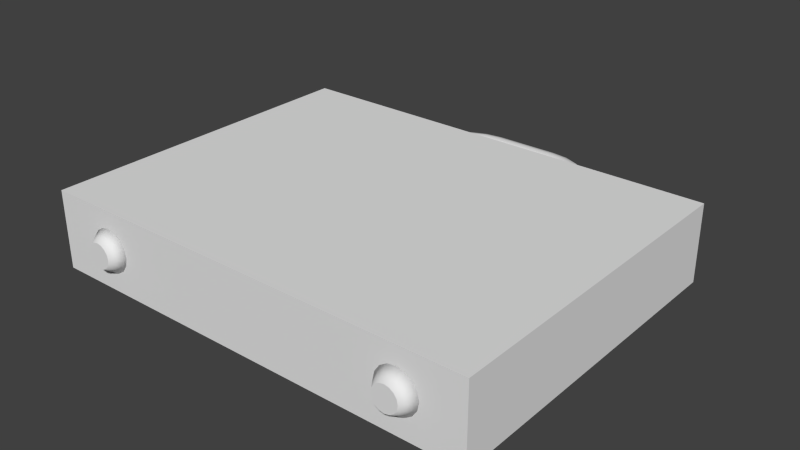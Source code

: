 # Source: suitcase.blend  (saved by Blender 2.69.0; exported with 4.5.12 LTS)
import bpy
from mathutils import Matrix  # noqa: F401  (used for matrix-valued properties, if any)

bpy.ops.wm.read_factory_settings(use_empty=True)
scene = bpy.context.scene
scene.name = 'Scene'

# ---- collections
col_collection_1 = bpy.data.collections.new('Collection 1'); scene.collection.children.link(col_collection_1)

# ---- world
world_world = bpy.data.worlds.new('World'); scene.world = world_world
world_world.color = (0.05088, 0.05088, 0.05088)
world_world.use_sun_shadow = False
world_world.sun_shadow_jitter_overblur = 0.0
world_world.cycles.sampling_method = 'MANUAL'
world_world.cycles.sample_map_resolution = 256

# ---- meshes
me_cube_001 = bpy.data.meshes.new('Cube.001')
me_cube_001.from_pydata([(0.07946, 0.2059, 4.079e-10), (0.078, 0.2059, 0.005448), (0.07402, 0.2059, 0.009436), (0.06857, 0.2059, 0.0109), (0.06312, 0.2059, 0.009436), (0.05913, 0.2059, 0.005448), (0.05767, 0.2059, 4.079e-10), (0.05913, 0.2059, -0.005448), (0.06312, 0.2059, -0.009436), (0.06857, 0.2059, -0.0109), (0.07402, 0.2059, -0.009436), (0.078, 0.2059, -0.005448), (0.07761, 0.22, 4.079e-10), (0.0762, 0.2196, 0.005448), (0.07235, 0.2186, 0.009436), (0.06708, 0.2172, 0.0109), (0.06182, 0.2158, 0.009436), (0.05797, 0.2147, 0.005448), (0.05656, 0.2144, 4.079e-10), (0.05797, 0.2147, -0.005448), (0.06182, 0.2158, -0.009436), (0.06708, 0.2172, -0.0109), (0.07235, 0.2186, -0.009436), (0.0762, 0.2196, -0.005448), (0.07217, 0.2331, 4.079e-10), (0.0709, 0.2324, 0.005448), (0.06745, 0.2304, 0.009436), (0.06273, 0.2277, 0.0109), (0.05801, 0.225, 0.009436), (0.05456, 0.223, 0.005448), (0.05329, 0.2222, 4.079e-10), (0.05456, 0.223, -0.005448), (0.05801, 0.225, -0.009436), (0.06273, 0.2277, -0.0109), (0.06745, 0.2304, -0.009436), (0.0709, 0.2324, -0.005448), (0.06351, 0.2444, 4.079e-10), (0.06248, 0.2434, 0.005448), (0.05965, 0.2406, 0.009436), (0.0558, 0.2367, 0.0109), (0.05195, 0.2329, 0.009436), (0.04913, 0.2301, 0.005448), (0.0481, 0.229, 4.079e-10), (0.04913, 0.2301, -0.005448), (0.05195, 0.2329, -0.009436), (0.0558, 0.2367, -0.0109), (0.05965, 0.2406, -0.009436), (0.06248, 0.2434, -0.005448), (0.05222, 0.2531, 4.079e-10), (0.05149, 0.2518, 0.005448), (0.0495, 0.2484, 0.009436), (0.04678, 0.2436, 0.0109), (0.04405, 0.2389, 0.009436), (0.04206, 0.2355, 0.005448), (0.04133, 0.2342, 4.079e-10), (0.04206, 0.2355, -0.005448), (0.04405, 0.2389, -0.009436), (0.04678, 0.2436, -0.0109), (0.0495, 0.2484, -0.009436), (0.05149, 0.2518, -0.005448), (0.03908, 0.2585, 4.079e-10), (0.03871, 0.2571, 0.005448), (0.03767, 0.2533, 0.009436), (0.03626, 0.248, 0.0109), (0.03485, 0.2427, 0.009436), (0.03382, 0.2389, 0.005448), (0.03344, 0.2375, 4.079e-10), (0.03382, 0.2389, -0.005448), (0.03485, 0.2427, -0.009436), (0.03626, 0.248, -0.0109), (0.03767, 0.2533, -0.009436), (0.03871, 0.2571, -0.005448), (0.02498, 0.2604, 4.079e-10), (0.02498, 0.2589, 0.005448), (0.02498, 0.2549, 0.009436), (0.02498, 0.2495, 0.0109), (0.02498, 0.244, 0.009436), (0.02498, 0.2401, 0.005448), (0.02498, 0.2386, 4.079e-10), (0.02498, 0.2401, -0.005448), (0.02498, 0.244, -0.009436), (0.02498, 0.2495, -0.0109), (0.02498, 0.2549, -0.009436), (0.02498, 0.2589, -0.005448), (-0.078, 0.2059, -0.005448), (-0.07402, 0.2059, -0.009436), (-0.06857, 0.2059, -0.0109), (-0.06312, 0.2059, -0.009436), (-0.05913, 0.2059, -0.005448), (-0.05767, 0.2059, 4.079e-10), (-0.05913, 0.2059, 0.005448), (-0.06312, 0.2059, 0.009436), (-0.06857, 0.2059, 0.0109), (-0.07402, 0.2059, 0.009436), (-0.078, 0.2059, 0.005448), (-0.07946, 0.2059, 4.079e-10), (-0.0762, 0.2196, -0.005448), (-0.07235, 0.2186, -0.009436), (-0.06708, 0.2172, -0.0109), (-0.06182, 0.2158, -0.009436), (-0.05797, 0.2147, -0.005448), (-0.05656, 0.2144, 4.079e-10), (-0.05797, 0.2147, 0.005448), (-0.06182, 0.2158, 0.009436), (-0.06708, 0.2172, 0.0109), (-0.07235, 0.2186, 0.009436), (-0.0762, 0.2196, 0.005448), (-0.07761, 0.22, 4.079e-10), (-0.0709, 0.2324, -0.005448), (-0.06745, 0.2304, -0.009436), (-0.06273, 0.2277, -0.0109), (-0.05801, 0.225, -0.009436), (-0.05456, 0.223, -0.005448), (-0.05329, 0.2222, 4.079e-10), (-0.05456, 0.223, 0.005448), (-0.05801, 0.225, 0.009436), (-0.06273, 0.2277, 0.0109), (-0.06745, 0.2304, 0.009436), (-0.0709, 0.2324, 0.005448), (-0.07217, 0.2331, 4.079e-10), (-0.06248, 0.2434, -0.005448), (-0.05965, 0.2406, -0.009436), (-0.0558, 0.2367, -0.0109), (-0.05195, 0.2329, -0.009436), (-0.04913, 0.2301, -0.005448), (-0.0481, 0.229, 4.079e-10), (-0.04913, 0.2301, 0.005448), (-0.05195, 0.2329, 0.009436), (-0.0558, 0.2367, 0.0109), (-0.05965, 0.2406, 0.009436), (-0.06248, 0.2434, 0.005448), (-0.06351, 0.2444, 4.079e-10), (-0.05149, 0.2518, -0.005448), (-0.0495, 0.2484, -0.009436), (-0.04678, 0.2436, -0.0109), (-0.04405, 0.2389, -0.009436), (-0.04206, 0.2355, -0.005448), (-0.04133, 0.2342, 4.079e-10), (-0.04206, 0.2355, 0.005448), (-0.04405, 0.2389, 0.009436), (-0.04678, 0.2436, 0.0109), (-0.0495, 0.2484, 0.009436), (-0.05149, 0.2518, 0.005448), (-0.05222, 0.2531, 4.079e-10), (-0.03871, 0.2571, -0.005448), (-0.03767, 0.2533, -0.009436), (-0.03626, 0.248, -0.0109), (-0.03485, 0.2427, -0.009436), (-0.03382, 0.2389, -0.005448), (-0.03344, 0.2375, 4.079e-10), (-0.03382, 0.2389, 0.005448), (-0.03485, 0.2427, 0.009436), (-0.03626, 0.248, 0.0109), (-0.03767, 0.2533, 0.009436), (-0.03871, 0.2571, 0.005448), (-0.03908, 0.2585, 4.079e-10), (-0.02498, 0.2589, -0.005448), (-0.02498, 0.2549, -0.009436), (-0.02498, 0.2495, -0.0109), (-0.02498, 0.244, -0.009436), (-0.02498, 0.2401, -0.005448), (-0.02498, 0.2386, 4.079e-10), (-0.02498, 0.2401, 0.005448), (-0.02498, 0.244, 0.009436), (-0.02498, 0.2495, 0.0109), (-0.02498, 0.2549, 0.009436), (-0.02498, 0.2589, 0.005448), (-0.02498, 0.2604, 4.079e-10), (-0.174, -0.05707, -0.03034), (-0.174, 0.2059, -0.03034), (0.174, 0.2059, -0.03034), (0.174, -0.05707, -0.03034), (-0.174, -0.05707, 0.03034), (-0.174, 0.2059, 0.03034), (0.174, 0.2059, 0.03034), (0.174, -0.05707, 0.03034), (0.125, -0.05707, -0.01656), (0.125, -0.06676, -0.009735), (-0.125, -0.06676, -0.009735), (-0.125, -0.05707, -0.01656), (-0.1287, -0.06676, -0.008994), (-0.1313, -0.05707, -0.0153), (-0.1319, -0.06676, -0.006883), (-0.1367, -0.05707, -0.01171), (-0.134, -0.06676, -0.003725), (-0.1403, -0.05707, -0.006336), (-0.1347, -0.06676, 2.619e-09), (-0.1416, -0.05707, 2.03e-09), (-0.134, -0.06676, 0.003725), (-0.1403, -0.05707, 0.006336), (-0.1319, -0.06676, 0.006883), (-0.1367, -0.05707, 0.01171), (-0.1287, -0.06676, 0.008994), (-0.1313, -0.05707, 0.0153), (-0.125, -0.06676, 0.009735), (-0.125, -0.05707, 0.01656), (-0.1213, -0.06676, 0.008994), (-0.1187, -0.05707, 0.0153), (-0.1181, -0.06676, 0.006883), (-0.1133, -0.05707, 0.01171), (-0.116, -0.06676, 0.003725), (-0.1097, -0.05707, 0.006336), (-0.1153, -0.06676, 2.619e-09), (-0.1084, -0.05707, 4.996e-10), (-0.116, -0.06676, -0.003725), (-0.1097, -0.05707, -0.006336), (-0.1181, -0.06676, -0.006883), (-0.1133, -0.05707, -0.01171), (-0.1213, -0.06676, -0.008994), (-0.1187, -0.05707, -0.0153), (0.1213, -0.06676, -0.008994), (0.1187, -0.05707, -0.0153), (0.1181, -0.06676, -0.006883), (0.1133, -0.05707, -0.01171), (0.116, -0.06676, -0.003725), (0.1097, -0.05707, -0.006336), (0.1153, -0.06676, 2.619e-09), (0.1084, -0.05707, 2.03e-09), (0.116, -0.06676, 0.003725), (0.1097, -0.05707, 0.006336), (0.1181, -0.06676, 0.006883), (0.1133, -0.05707, 0.01171), (0.1213, -0.06676, 0.008994), (0.1187, -0.05707, 0.0153), (0.125, -0.06676, 0.009735), (0.125, -0.05707, 0.01656), (0.1287, -0.06676, 0.008994), (0.1313, -0.05707, 0.0153), (0.1319, -0.06676, 0.006883), (0.1367, -0.05707, 0.01171), (0.134, -0.06676, 0.003725), (0.1403, -0.05707, 0.006336), (0.1347, -0.06676, 2.619e-09), (0.1416, -0.05707, 4.996e-10), (0.134, -0.06676, -0.003725), (0.1403, -0.05707, -0.006336), (0.1319, -0.06676, -0.006883), (0.1367, -0.05707, -0.01171), (0.1287, -0.06676, -0.008994), (0.1313, -0.05707, -0.0153)], [], [(0, 12, 13, 1), (1, 13, 14, 2), (2, 14, 15, 3), (3, 15, 16, 4), (4, 16, 17, 5), (5, 17, 18, 6), (6, 18, 19, 7), (7, 19, 20, 8), (8, 20, 21, 9), (9, 21, 22, 10), (10, 22, 23, 11), (0, 11, 23, 12), (12, 24, 25, 13), (13, 25, 26, 14), (14, 26, 27, 15), (15, 27, 28, 16), (16, 28, 29, 17), (17, 29, 30, 18), (18, 30, 31, 19), (19, 31, 32, 20), (20, 32, 33, 21), (21, 33, 34, 22), (22, 34, 35, 23), (23, 35, 24, 12), (24, 36, 37, 25), (25, 37, 38, 26), (26, 38, 39, 27), (27, 39, 40, 28), (28, 40, 41, 29), (29, 41, 42, 30), (30, 42, 43, 31), (31, 43, 44, 32), (32, 44, 45, 33), (33, 45, 46, 34), (34, 46, 47, 35), (35, 47, 36, 24), (36, 48, 49, 37), (37, 49, 50, 38), (38, 50, 51, 39), (39, 51, 52, 40), (40, 52, 53, 41), (41, 53, 54, 42), (42, 54, 55, 43), (43, 55, 56, 44), (44, 56, 57, 45), (45, 57, 58, 46), (46, 58, 59, 47), (47, 59, 48, 36), (48, 60, 61, 49), (49, 61, 62, 50), (50, 62, 63, 51), (51, 63, 64, 52), (52, 64, 65, 53), (53, 65, 66, 54), (54, 66, 67, 55), (55, 67, 68, 56), (56, 68, 69, 57), (57, 69, 70, 58), (58, 70, 71, 59), (59, 71, 60, 48), (60, 72, 73, 61), (61, 73, 74, 62), (62, 74, 75, 63), (63, 75, 76, 64), (64, 76, 77, 65), (65, 77, 78, 66), (66, 78, 79, 67), (67, 79, 80, 68), (68, 80, 81, 69), (69, 81, 82, 70), (70, 82, 83, 71), (71, 83, 72, 60), (72, 167, 166, 73), (83, 156, 167, 72), (82, 157, 156, 83), (81, 158, 157, 82), (80, 159, 158, 81), (79, 160, 159, 80), (78, 161, 160, 79), (77, 162, 161, 78), (76, 163, 162, 77), (75, 164, 163, 76), (74, 165, 164, 75), (73, 166, 165, 74), (96, 84, 95, 107), (97, 85, 84, 96), (98, 86, 85, 97), (99, 87, 86, 98), (100, 88, 87, 99), (101, 89, 88, 100), (102, 90, 89, 101), (103, 91, 90, 102), (104, 92, 91, 103), (105, 93, 92, 104), (106, 94, 93, 105), (107, 95, 94, 106), (108, 96, 107, 119), (109, 97, 96, 108), (110, 98, 97, 109), (111, 99, 98, 110), (112, 100, 99, 111), (113, 101, 100, 112), (114, 102, 101, 113), (115, 103, 102, 114), (116, 104, 103, 115), (117, 105, 104, 116), (118, 106, 105, 117), (119, 107, 106, 118), (120, 108, 119, 131), (121, 109, 108, 120), (122, 110, 109, 121), (123, 111, 110, 122), (124, 112, 111, 123), (125, 113, 112, 124), (126, 114, 113, 125), (127, 115, 114, 126), (128, 116, 115, 127), (129, 117, 116, 128), (130, 118, 117, 129), (131, 119, 118, 130), (132, 120, 131, 143), (133, 121, 120, 132), (134, 122, 121, 133), (135, 123, 122, 134), (136, 124, 123, 135), (137, 125, 124, 136), (138, 126, 125, 137), (139, 127, 126, 138), (140, 128, 127, 139), (141, 129, 128, 140), (142, 130, 129, 141), (143, 131, 130, 142), (144, 132, 143, 155), (145, 133, 132, 144), (146, 134, 133, 145), (147, 135, 134, 146), (148, 136, 135, 147), (149, 137, 136, 148), (150, 138, 137, 149), (151, 139, 138, 150), (152, 140, 139, 151), (153, 141, 140, 152), (154, 142, 141, 153), (155, 143, 142, 154), (156, 144, 155, 167), (157, 145, 144, 156), (158, 146, 145, 157), (159, 147, 146, 158), (160, 148, 147, 159), (161, 149, 148, 160), (162, 150, 149, 161), (163, 151, 150, 162), (164, 152, 151, 163), (165, 153, 152, 164), (166, 154, 153, 165), (167, 155, 154, 166), (172, 173, 169, 168), (173, 174, 170, 169), (174, 175, 171, 170), (175, 172, 168, 171), (168, 169, 170, 171), (175, 174, 173, 172), (234, 235, 237, 236), (178, 179, 181, 180), (232, 233, 235, 234), (180, 181, 183, 182), (230, 231, 233, 232), (182, 183, 185, 184), (228, 229, 231, 230), (184, 185, 187, 186), (226, 227, 229, 228), (186, 187, 189, 188), (224, 225, 227, 226), (188, 189, 191, 190), (222, 223, 225, 224), (190, 191, 193, 192), (220, 221, 223, 222), (192, 193, 195, 194), (218, 219, 221, 220), (194, 195, 197, 196), (216, 217, 219, 218), (196, 197, 199, 198), (214, 215, 217, 216), (198, 199, 201, 200), (177, 210, 212, 214, 216, 218, 220, 222, 224, 226, 228, 230, 232, 234, 236, 238), (212, 213, 215, 214), (200, 201, 203, 202), (236, 237, 239, 238), (210, 211, 213, 212), (202, 203, 205, 204), (238, 239, 176, 177), (177, 176, 211, 210), (204, 205, 207, 206), (181, 179, 209, 207, 205, 203, 201, 199, 197, 195, 193, 191, 189, 187, 185, 183), (208, 209, 179, 178), (206, 207, 209, 208), (211, 176, 239, 237, 235, 233, 231, 229, 227, 225, 223, 221, 219, 217, 215, 213), (178, 180, 182, 184, 186, 188, 190, 192, 194, 196, 198, 200, 202, 204, 206, 208)])
me_cube_001.polygons.foreach_set('use_smooth', [1, 1, 1, 1, 1, 1, 1, 1, 1, 1, 1, 1, 1, 1, 1, 1, 1, 1, 1, 1, 1, 1, 1, 1, 1, 1, 1, 1, 1, 1, 1, 1, 1, 1, 1, 1, 1, 1, 1, 1, 1, 1, 1, 1, 1, 1, 1, 1, 1, 1, 1, 1, 1, 1, 1, 1, 1, 1, 1, 1, 1, 1, 1, 1, 1, 1, 1, 1, 1, 1, 1, 1, 1, 1, 1, 1, 1, 1, 1, 1, 1, 1, 1, 1, 1, 1, 1, 1, 1, 1, 1, 1, 1, 1, 1, 1, 1, 1, 1, 1, 1, 1, 1, 1, 1, 1, 1, 1, 1, 1, 1, 1, 1, 1, 1, 1, 1, 1, 1, 1, 1, 1, 1, 1, 1, 1, 1, 1, 1, 1, 1, 1, 1, 1, 1, 1, 1, 1, 1, 1, 1, 1, 1, 1, 1, 1, 1, 1, 1, 1, 1, 1, 1, 1, 1, 1, 0, 0, 0, 0, 0, 0, 1, 1, 1, 1, 1, 1, 1, 1, 1, 1, 1, 1, 1, 1, 1, 1, 1, 1, 1, 1, 1, 1, 0, 1, 1, 1, 1, 1, 1, 1, 1, 1, 1, 1, 1, 0])
me_cube_001.use_remesh_preserve_volume = False
me_cube_001.use_remesh_preserve_attributes = False
me_cube_001.use_mirror_vertex_groups = False
me_cube_001.update()

# ---- objects
ob_cube = bpy.data.objects.new('Cube', me_cube_001)

# ---- transforms, parenting, visibility, modifiers, constraints
ob_cube.location = (0.0, 0.0, 0.0)
ob_cube.lineart.crease_threshold = 0.0

# ---- collection membership
col_collection_1.objects.link(ob_cube)

# ---- scene / render settings (as saved in the file)
scene.frame_start = 1; scene.frame_end = 250; scene.frame_set(1)
scene.render.engine = 'BLENDER_EEVEE_NEXT'
scene.render.image_settings.compression = 90
scene.render.resolution_percentage = 50
scene.render.dither_intensity = 0.0
scene.cycles.use_denoising = False
scene.cycles.samples = 10
scene.cycles.sampling_pattern = 'TABULATED_SOBOL'
scene.cycles.light_sampling_threshold = 0.0
scene.cycles.use_adaptive_sampling = False
scene.cycles.use_light_tree = False
scene.cycles.blur_glossy = 0.0
scene.cycles.volume_bounces = 1
scene.cycles.pixel_filter_type = 'GAUSSIAN'
scene.cycles.sample_clamp_indirect = 0.0
scene.view_settings.view_transform = 'Standard'
bpy.context.view_layer.update()

# ---- added for rendering (the .blend has no active camera and no usable light): camera, sun
cam_auto = bpy.data.cameras.new('AutoCamera')
cam_auto.lens = 50.0
cam_auto.sensor_width = 36.0
cam_auto.clip_end = 1000.0
ob_auto_camera = bpy.data.objects.new('AutoCamera', cam_auto)
scene.collection.objects.link(ob_auto_camera)
ob_auto_camera.location = (0.445503, -0.437789, 0.356402)
ob_auto_camera.rotation_euler = (1.09748, -7.21219e-08, 0.694738)
scene.camera = ob_auto_camera
light_auto_sun = bpy.data.lights.new('AutoSun', 'SUN')
light_auto_sun.energy = 3.0
light_auto_sun.angle = 0.0523599
ob_auto_sun = bpy.data.objects.new('AutoSun', light_auto_sun)
scene.collection.objects.link(ob_auto_sun)
ob_auto_sun.rotation_euler = (0.872665, 0.174533, 0.523599)
bpy.context.view_layer.update()

